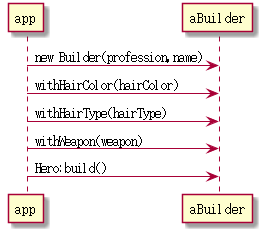

The diagram above was rendered by PlantUML. Its source (embedded in the PNG):
@startuml
app -> aBuilder: new Builder(profession,name)
app -> aBuilder: withHairColor(hairColor)
app -> aBuilder: withHairType(hairType)
app -> aBuilder: withWeapon(weapon)
app -> aBuilder: Hero:build()
@enduml